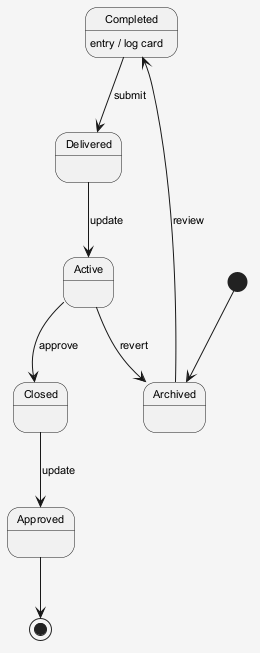

The diagram above was rendered by PlantUML. Its source (embedded in the PNG):
@startuml
skinparam shadowing false
skinparam backgroundColor #F5F5F5
skinparam defaultFontSize 11
[*] --> Archived
Archived --> Completed : review
Completed --> Delivered : submit
Completed : entry / log card
Delivered --> Active : update
Active --> Closed : approve
Closed --> Approved : update
Active --> Archived : revert
Approved --> [*]
@enduml